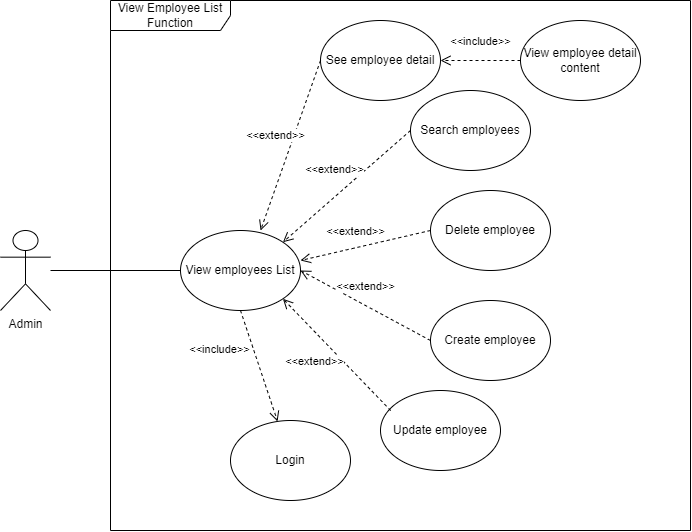

The diagram above was exported from draw.io. Its source (the exported page's mxGraphModel, read from the mxfile embedded in the PNG):
<mxGraphModel dx="1235" dy="665" grid="1" gridSize="10" guides="1" tooltips="1" connect="1" arrows="1" fold="1" page="1" pageScale="1" pageWidth="827" pageHeight="1169" math="0" shadow="0">
  <root>
    <mxCell id="0" />
    <mxCell id="1" parent="0" />
    <mxCell id="JhWK6gyFwF0qYWcVI8QR-1" value="Admin" style="shape=umlActor;verticalLabelPosition=bottom;verticalAlign=top;html=1;outlineConnect=0;" parent="1" vertex="1">
      <mxGeometry x="80" y="240" width="50" height="80" as="geometry" />
    </mxCell>
    <mxCell id="JhWK6gyFwF0qYWcVI8QR-2" value="View employees List" style="ellipse;whiteSpace=wrap;html=1;" parent="1" vertex="1">
      <mxGeometry x="260" y="240" width="120" height="80" as="geometry" />
    </mxCell>
    <mxCell id="JhWK6gyFwF0qYWcVI8QR-9" value="" style="endArrow=none;html=1;rounded=0;entryX=0;entryY=0.5;entryDx=0;entryDy=0;" parent="1" source="JhWK6gyFwF0qYWcVI8QR-1" target="JhWK6gyFwF0qYWcVI8QR-2" edge="1">
      <mxGeometry width="50" height="50" relative="1" as="geometry">
        <mxPoint x="320" y="300" as="sourcePoint" />
        <mxPoint x="370" y="250" as="targetPoint" />
      </mxGeometry>
    </mxCell>
    <mxCell id="JhWK6gyFwF0qYWcVI8QR-12" value="Login" style="ellipse;whiteSpace=wrap;html=1;" parent="1" vertex="1">
      <mxGeometry x="310" y="430" width="120" height="80" as="geometry" />
    </mxCell>
    <mxCell id="JhWK6gyFwF0qYWcVI8QR-19" value="&amp;lt;&amp;lt;include&amp;gt;&amp;gt;" style="html=1;verticalAlign=bottom;endArrow=open;dashed=1;endSize=8;curved=0;rounded=0;exitX=0.5;exitY=1;exitDx=0;exitDy=0;" parent="1" source="JhWK6gyFwF0qYWcVI8QR-2" target="JhWK6gyFwF0qYWcVI8QR-12" edge="1">
      <mxGeometry x="-0.3457" y="-35" relative="1" as="geometry">
        <mxPoint x="430" y="360" as="sourcePoint" />
        <mxPoint x="350" y="360" as="targetPoint" />
        <mxPoint as="offset" />
      </mxGeometry>
    </mxCell>
    <mxCell id="JhWK6gyFwF0qYWcVI8QR-20" value="Update employee" style="ellipse;whiteSpace=wrap;html=1;" parent="1" vertex="1">
      <mxGeometry x="460" y="400" width="120" height="80" as="geometry" />
    </mxCell>
    <mxCell id="JhWK6gyFwF0qYWcVI8QR-21" value="&amp;lt;&amp;lt;extend&amp;gt;&amp;gt;" style="html=1;verticalAlign=bottom;endArrow=open;dashed=1;endSize=8;curved=0;rounded=0;exitX=0.085;exitY=0.251;exitDx=0;exitDy=0;entryX=1;entryY=1;entryDx=0;entryDy=0;exitPerimeter=0;" parent="1" source="JhWK6gyFwF0qYWcVI8QR-20" target="JhWK6gyFwF0qYWcVI8QR-2" edge="1">
      <mxGeometry x="0.0597" y="27" relative="1" as="geometry">
        <mxPoint x="470" y="250" as="sourcePoint" />
        <mxPoint x="400" y="320" as="targetPoint" />
        <mxPoint as="offset" />
      </mxGeometry>
    </mxCell>
    <mxCell id="JhWK6gyFwF0qYWcVI8QR-23" value="Create employee" style="ellipse;whiteSpace=wrap;html=1;" parent="1" vertex="1">
      <mxGeometry x="510" y="310" width="120" height="80" as="geometry" />
    </mxCell>
    <mxCell id="JhWK6gyFwF0qYWcVI8QR-24" value="&amp;lt;&amp;lt;extend&amp;gt;&amp;gt;" style="html=1;verticalAlign=bottom;endArrow=open;dashed=1;endSize=8;curved=0;rounded=0;exitX=0;exitY=0.5;exitDx=0;exitDy=0;entryX=1;entryY=0.5;entryDx=0;entryDy=0;" parent="1" source="JhWK6gyFwF0qYWcVI8QR-23" target="JhWK6gyFwF0qYWcVI8QR-2" edge="1">
      <mxGeometry x="0.0667" y="-9" relative="1" as="geometry">
        <mxPoint x="480" y="140" as="sourcePoint" />
        <mxPoint x="390" y="180" as="targetPoint" />
        <mxPoint as="offset" />
      </mxGeometry>
    </mxCell>
    <mxCell id="JhWK6gyFwF0qYWcVI8QR-25" value="Delete employee" style="ellipse;whiteSpace=wrap;html=1;" parent="1" vertex="1">
      <mxGeometry x="510" y="200" width="120" height="80" as="geometry" />
    </mxCell>
    <mxCell id="JhWK6gyFwF0qYWcVI8QR-26" value="&amp;lt;&amp;lt;extend&amp;gt;&amp;gt;" style="html=1;verticalAlign=bottom;endArrow=open;dashed=1;endSize=8;curved=0;rounded=0;exitX=0;exitY=0.5;exitDx=0;exitDy=0;entryX=1;entryY=0.375;entryDx=0;entryDy=0;entryPerimeter=0;" parent="1" source="JhWK6gyFwF0qYWcVI8QR-25" target="JhWK6gyFwF0qYWcVI8QR-2" edge="1">
      <mxGeometry x="0.122" y="-7" relative="1" as="geometry">
        <mxPoint x="460" y="20" as="sourcePoint" />
        <mxPoint x="390" y="250" as="targetPoint" />
        <mxPoint as="offset" />
      </mxGeometry>
    </mxCell>
    <mxCell id="JhWK6gyFwF0qYWcVI8QR-27" value="Search employees" style="ellipse;whiteSpace=wrap;html=1;" parent="1" vertex="1">
      <mxGeometry x="490" y="100" width="120" height="80" as="geometry" />
    </mxCell>
    <mxCell id="JhWK6gyFwF0qYWcVI8QR-28" value="&amp;lt;&amp;lt;extend&amp;gt;&amp;gt;" style="html=1;verticalAlign=bottom;endArrow=open;dashed=1;endSize=8;curved=0;rounded=0;exitX=0;exitY=0.5;exitDx=0;exitDy=0;entryX=1;entryY=0;entryDx=0;entryDy=0;" parent="1" source="JhWK6gyFwF0qYWcVI8QR-27" target="JhWK6gyFwF0qYWcVI8QR-2" edge="1">
      <mxGeometry x="0.0377" y="-14" relative="1" as="geometry">
        <mxPoint x="230" y="70" as="sourcePoint" />
        <mxPoint x="140" y="110" as="targetPoint" />
        <mxPoint as="offset" />
      </mxGeometry>
    </mxCell>
    <mxCell id="JhWK6gyFwF0qYWcVI8QR-34" value="View Employee List&lt;div&gt;Function&lt;/div&gt;" style="shape=umlFrame;whiteSpace=wrap;html=1;pointerEvents=0;width=120;height=30;" parent="1" vertex="1">
      <mxGeometry x="190" y="10" width="580" height="530" as="geometry" />
    </mxCell>
    <mxCell id="z_qcHi2Eay5epI3lF1RH-4" value="See employee detail" style="ellipse;whiteSpace=wrap;html=1;" vertex="1" parent="1">
      <mxGeometry x="400" y="30" width="120" height="80" as="geometry" />
    </mxCell>
    <mxCell id="z_qcHi2Eay5epI3lF1RH-5" value="&amp;lt;&amp;lt;extend&amp;gt;&amp;gt;" style="html=1;verticalAlign=bottom;endArrow=open;dashed=1;endSize=8;curved=0;rounded=0;exitX=0;exitY=0.5;exitDx=0;exitDy=0;entryX=0.667;entryY=0;entryDx=0;entryDy=0;entryPerimeter=0;" edge="1" parent="1" source="z_qcHi2Eay5epI3lF1RH-4" target="JhWK6gyFwF0qYWcVI8QR-2">
      <mxGeometry x="0.0377" y="-14" relative="1" as="geometry">
        <mxPoint x="178" y="-20" as="sourcePoint" />
        <mxPoint x="310" y="162" as="targetPoint" />
        <mxPoint as="offset" />
      </mxGeometry>
    </mxCell>
    <mxCell id="z_qcHi2Eay5epI3lF1RH-6" value="View employee detail content" style="ellipse;whiteSpace=wrap;html=1;" vertex="1" parent="1">
      <mxGeometry x="600" y="30" width="120" height="80" as="geometry" />
    </mxCell>
    <mxCell id="z_qcHi2Eay5epI3lF1RH-7" value="&amp;lt;&amp;lt;include&amp;gt;&amp;gt;" style="html=1;verticalAlign=bottom;endArrow=open;dashed=1;endSize=8;curved=0;rounded=0;exitX=0;exitY=0.5;exitDx=0;exitDy=0;entryX=1;entryY=0.5;entryDx=0;entryDy=0;" edge="1" parent="1" source="z_qcHi2Eay5epI3lF1RH-6" target="z_qcHi2Eay5epI3lF1RH-4">
      <mxGeometry y="-10" relative="1" as="geometry">
        <mxPoint x="563" y="20" as="sourcePoint" />
        <mxPoint x="600" y="131" as="targetPoint" />
        <mxPoint as="offset" />
      </mxGeometry>
    </mxCell>
  </root>
</mxGraphModel>